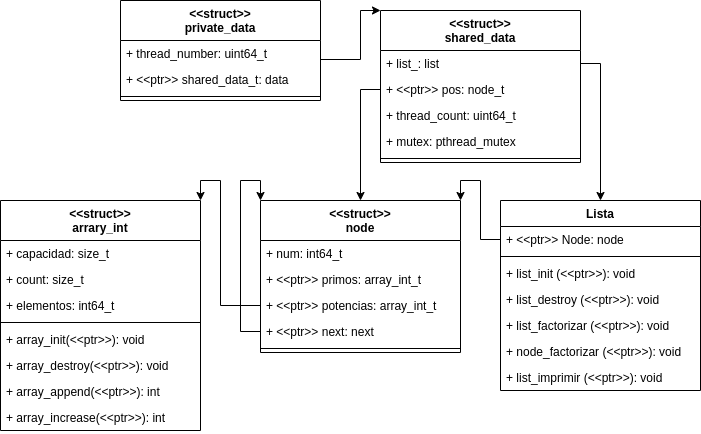

The diagram above was exported from draw.io. Its source (the exported page's mxGraphModel, read from the mxfile embedded in the PNG):
<mxGraphModel dx="1422" dy="798" grid="1" gridSize="10" guides="1" tooltips="1" connect="1" arrows="1" fold="1" page="1" pageScale="1" pageWidth="850" pageHeight="1100" background="none" math="0" shadow="0">
  <root>
    <mxCell id="0" />
    <mxCell id="1" parent="0" />
    <mxCell id="cXU6K3Bo8kpuqmI6HnLv-1" value="&lt;&lt;struct&gt;&gt;&#10;node&#10;" style="swimlane;fontStyle=1;align=center;verticalAlign=top;childLayout=stackLayout;horizontal=1;startSize=40;horizontalStack=0;resizeParent=1;resizeParentMax=0;resizeLast=0;collapsible=1;marginBottom=0;" parent="1" vertex="1">
      <mxGeometry x="320" y="340" width="200" height="152" as="geometry" />
    </mxCell>
    <mxCell id="cXU6K3Bo8kpuqmI6HnLv-2" value="+ num: int64_t" style="text;strokeColor=none;fillColor=none;align=left;verticalAlign=top;spacingLeft=4;spacingRight=4;overflow=hidden;rotatable=0;points=[[0,0.5],[1,0.5]];portConstraint=eastwest;" parent="cXU6K3Bo8kpuqmI6HnLv-1" vertex="1">
      <mxGeometry y="40" width="200" height="26" as="geometry" />
    </mxCell>
    <mxCell id="QVm5_e5JvLCTS3wnP7N5-9" value="+ &lt;&lt;ptr&gt;&gt; primos: array_int_t" style="text;strokeColor=none;fillColor=none;align=left;verticalAlign=top;spacingLeft=4;spacingRight=4;overflow=hidden;rotatable=0;points=[[0,0.5],[1,0.5]];portConstraint=eastwest;" parent="cXU6K3Bo8kpuqmI6HnLv-1" vertex="1">
      <mxGeometry y="66" width="200" height="26" as="geometry" />
    </mxCell>
    <mxCell id="QVm5_e5JvLCTS3wnP7N5-10" value="+ &lt;&lt;ptr&gt;&gt; potencias: array_int_t" style="text;strokeColor=none;fillColor=none;align=left;verticalAlign=top;spacingLeft=4;spacingRight=4;overflow=hidden;rotatable=0;points=[[0,0.5],[1,0.5]];portConstraint=eastwest;" parent="cXU6K3Bo8kpuqmI6HnLv-1" vertex="1">
      <mxGeometry y="92" width="200" height="26" as="geometry" />
    </mxCell>
    <mxCell id="QVm5_e5JvLCTS3wnP7N5-15" style="edgeStyle=orthogonalEdgeStyle;rounded=0;orthogonalLoop=1;jettySize=auto;html=1;exitX=0;exitY=0.5;exitDx=0;exitDy=0;entryX=0;entryY=0;entryDx=0;entryDy=0;" parent="cXU6K3Bo8kpuqmI6HnLv-1" source="QVm5_e5JvLCTS3wnP7N5-11" target="cXU6K3Bo8kpuqmI6HnLv-1" edge="1">
      <mxGeometry relative="1" as="geometry">
        <mxPoint x="-50" y="20" as="targetPoint" />
        <Array as="points">
          <mxPoint x="-20" y="131" />
          <mxPoint x="-20" y="-20" />
          <mxPoint y="-20" />
        </Array>
      </mxGeometry>
    </mxCell>
    <mxCell id="QVm5_e5JvLCTS3wnP7N5-11" value="+ &lt;&lt;ptr&gt;&gt; next: next" style="text;strokeColor=none;fillColor=none;align=left;verticalAlign=top;spacingLeft=4;spacingRight=4;overflow=hidden;rotatable=0;points=[[0,0.5],[1,0.5]];portConstraint=eastwest;" parent="cXU6K3Bo8kpuqmI6HnLv-1" vertex="1">
      <mxGeometry y="118" width="200" height="26" as="geometry" />
    </mxCell>
    <mxCell id="cXU6K3Bo8kpuqmI6HnLv-3" value="" style="line;strokeWidth=1;fillColor=none;align=left;verticalAlign=middle;spacingTop=-1;spacingLeft=3;spacingRight=3;rotatable=0;labelPosition=right;points=[];portConstraint=eastwest;" parent="cXU6K3Bo8kpuqmI6HnLv-1" vertex="1">
      <mxGeometry y="144" width="200" height="8" as="geometry" />
    </mxCell>
    <mxCell id="QVm5_e5JvLCTS3wnP7N5-5" value="Lista" style="swimlane;fontStyle=1;align=center;verticalAlign=top;childLayout=stackLayout;horizontal=1;startSize=26;horizontalStack=0;resizeParent=1;resizeParentMax=0;resizeLast=0;collapsible=1;marginBottom=0;" parent="1" vertex="1">
      <mxGeometry x="560" y="340" width="200" height="190" as="geometry" />
    </mxCell>
    <mxCell id="QVm5_e5JvLCTS3wnP7N5-6" value="+ &lt;&lt;ptr&gt;&gt; Node: node" style="text;strokeColor=none;fillColor=none;align=left;verticalAlign=top;spacingLeft=4;spacingRight=4;overflow=hidden;rotatable=0;points=[[0,0.5],[1,0.5]];portConstraint=eastwest;" parent="QVm5_e5JvLCTS3wnP7N5-5" vertex="1">
      <mxGeometry y="26" width="200" height="26" as="geometry" />
    </mxCell>
    <mxCell id="QVm5_e5JvLCTS3wnP7N5-7" value="" style="line;strokeWidth=1;fillColor=none;align=left;verticalAlign=middle;spacingTop=-1;spacingLeft=3;spacingRight=3;rotatable=0;labelPosition=right;points=[];portConstraint=eastwest;" parent="QVm5_e5JvLCTS3wnP7N5-5" vertex="1">
      <mxGeometry y="52" width="200" height="8" as="geometry" />
    </mxCell>
    <mxCell id="cXU6K3Bo8kpuqmI6HnLv-4" value="+ list_init (&lt;&lt;ptr&gt;&gt;): void" style="text;strokeColor=none;fillColor=none;align=left;verticalAlign=top;spacingLeft=4;spacingRight=4;overflow=hidden;rotatable=0;points=[[0,0.5],[1,0.5]];portConstraint=eastwest;" parent="QVm5_e5JvLCTS3wnP7N5-5" vertex="1">
      <mxGeometry y="60" width="200" height="26" as="geometry" />
    </mxCell>
    <mxCell id="QVm5_e5JvLCTS3wnP7N5-12" value="+ list_destroy (&lt;&lt;ptr&gt;&gt;): void" style="text;strokeColor=none;fillColor=none;align=left;verticalAlign=top;spacingLeft=4;spacingRight=4;overflow=hidden;rotatable=0;points=[[0,0.5],[1,0.5]];portConstraint=eastwest;" parent="QVm5_e5JvLCTS3wnP7N5-5" vertex="1">
      <mxGeometry y="86" width="200" height="26" as="geometry" />
    </mxCell>
    <mxCell id="QVm5_e5JvLCTS3wnP7N5-13" value="+ list_factorizar (&lt;&lt;ptr&gt;&gt;): void" style="text;strokeColor=none;fillColor=none;align=left;verticalAlign=top;spacingLeft=4;spacingRight=4;overflow=hidden;rotatable=0;points=[[0,0.5],[1,0.5]];portConstraint=eastwest;" parent="QVm5_e5JvLCTS3wnP7N5-5" vertex="1">
      <mxGeometry y="112" width="200" height="26" as="geometry" />
    </mxCell>
    <mxCell id="xHjzkb3E_exM-HilOLxx-1" value="+ node_factorizar (&lt;&lt;ptr&gt;&gt;): void" style="text;strokeColor=none;fillColor=none;align=left;verticalAlign=top;spacingLeft=4;spacingRight=4;overflow=hidden;rotatable=0;points=[[0,0.5],[1,0.5]];portConstraint=eastwest;" vertex="1" parent="QVm5_e5JvLCTS3wnP7N5-5">
      <mxGeometry y="138" width="200" height="26" as="geometry" />
    </mxCell>
    <mxCell id="QVm5_e5JvLCTS3wnP7N5-14" value="+ list_imprimir (&lt;&lt;ptr&gt;&gt;): void" style="text;strokeColor=none;fillColor=none;align=left;verticalAlign=top;spacingLeft=4;spacingRight=4;overflow=hidden;rotatable=0;points=[[0,0.5],[1,0.5]];portConstraint=eastwest;" parent="QVm5_e5JvLCTS3wnP7N5-5" vertex="1">
      <mxGeometry y="164" width="200" height="26" as="geometry" />
    </mxCell>
    <mxCell id="QVm5_e5JvLCTS3wnP7N5-22" value="&lt;&lt;struct&gt;&gt;&#10;arrary_int&#10;" style="swimlane;fontStyle=1;align=center;verticalAlign=top;childLayout=stackLayout;horizontal=1;startSize=40;horizontalStack=0;resizeParent=1;resizeParentMax=0;resizeLast=0;collapsible=1;marginBottom=0;" parent="1" vertex="1">
      <mxGeometry x="60" y="340" width="200" height="230" as="geometry" />
    </mxCell>
    <mxCell id="QVm5_e5JvLCTS3wnP7N5-23" value="+ capacidad: size_t" style="text;strokeColor=none;fillColor=none;align=left;verticalAlign=top;spacingLeft=4;spacingRight=4;overflow=hidden;rotatable=0;points=[[0,0.5],[1,0.5]];portConstraint=eastwest;" parent="QVm5_e5JvLCTS3wnP7N5-22" vertex="1">
      <mxGeometry y="40" width="200" height="26" as="geometry" />
    </mxCell>
    <mxCell id="QVm5_e5JvLCTS3wnP7N5-29" value="+ count: size_t" style="text;strokeColor=none;fillColor=none;align=left;verticalAlign=top;spacingLeft=4;spacingRight=4;overflow=hidden;rotatable=0;points=[[0,0.5],[1,0.5]];portConstraint=eastwest;" parent="QVm5_e5JvLCTS3wnP7N5-22" vertex="1">
      <mxGeometry y="66" width="200" height="26" as="geometry" />
    </mxCell>
    <mxCell id="QVm5_e5JvLCTS3wnP7N5-30" value="+ elementos: int64_t" style="text;strokeColor=none;fillColor=none;align=left;verticalAlign=top;spacingLeft=4;spacingRight=4;overflow=hidden;rotatable=0;points=[[0,0.5],[1,0.5]];portConstraint=eastwest;" parent="QVm5_e5JvLCTS3wnP7N5-22" vertex="1">
      <mxGeometry y="92" width="200" height="26" as="geometry" />
    </mxCell>
    <mxCell id="QVm5_e5JvLCTS3wnP7N5-28" value="" style="line;strokeWidth=1;fillColor=none;align=left;verticalAlign=middle;spacingTop=-1;spacingLeft=3;spacingRight=3;rotatable=0;labelPosition=right;points=[];portConstraint=eastwest;" parent="QVm5_e5JvLCTS3wnP7N5-22" vertex="1">
      <mxGeometry y="118" width="200" height="8" as="geometry" />
    </mxCell>
    <mxCell id="QVm5_e5JvLCTS3wnP7N5-33" value="+ array_init(&lt;&lt;ptr&gt;&gt;): void" style="text;strokeColor=none;fillColor=none;align=left;verticalAlign=top;spacingLeft=4;spacingRight=4;overflow=hidden;rotatable=0;points=[[0,0.5],[1,0.5]];portConstraint=eastwest;" parent="QVm5_e5JvLCTS3wnP7N5-22" vertex="1">
      <mxGeometry y="126" width="200" height="26" as="geometry" />
    </mxCell>
    <mxCell id="QVm5_e5JvLCTS3wnP7N5-34" value="+ array_destroy(&lt;&lt;ptr&gt;&gt;): void" style="text;strokeColor=none;fillColor=none;align=left;verticalAlign=top;spacingLeft=4;spacingRight=4;overflow=hidden;rotatable=0;points=[[0,0.5],[1,0.5]];portConstraint=eastwest;" parent="QVm5_e5JvLCTS3wnP7N5-22" vertex="1">
      <mxGeometry y="152" width="200" height="26" as="geometry" />
    </mxCell>
    <mxCell id="QVm5_e5JvLCTS3wnP7N5-36" value="+ array_append(&lt;&lt;ptr&gt;&gt;): int" style="text;strokeColor=none;fillColor=none;align=left;verticalAlign=top;spacingLeft=4;spacingRight=4;overflow=hidden;rotatable=0;points=[[0,0.5],[1,0.5]];portConstraint=eastwest;" parent="QVm5_e5JvLCTS3wnP7N5-22" vertex="1">
      <mxGeometry y="178" width="200" height="26" as="geometry" />
    </mxCell>
    <mxCell id="QVm5_e5JvLCTS3wnP7N5-35" value="+ array_increase(&lt;&lt;ptr&gt;&gt;): int" style="text;strokeColor=none;fillColor=none;align=left;verticalAlign=top;spacingLeft=4;spacingRight=4;overflow=hidden;rotatable=0;points=[[0,0.5],[1,0.5]];portConstraint=eastwest;" parent="QVm5_e5JvLCTS3wnP7N5-22" vertex="1">
      <mxGeometry y="204" width="200" height="26" as="geometry" />
    </mxCell>
    <mxCell id="QVm5_e5JvLCTS3wnP7N5-38" style="edgeStyle=orthogonalEdgeStyle;rounded=0;orthogonalLoop=1;jettySize=auto;html=1;exitX=0;exitY=0.5;exitDx=0;exitDy=0;entryX=1;entryY=0;entryDx=0;entryDy=0;" parent="1" source="QVm5_e5JvLCTS3wnP7N5-10" target="QVm5_e5JvLCTS3wnP7N5-22" edge="1">
      <mxGeometry relative="1" as="geometry">
        <mxPoint x="230" y="330" as="targetPoint" />
        <Array as="points">
          <mxPoint x="280" y="445" />
          <mxPoint x="280" y="320" />
          <mxPoint x="260" y="320" />
        </Array>
      </mxGeometry>
    </mxCell>
    <mxCell id="QVm5_e5JvLCTS3wnP7N5-40" style="edgeStyle=orthogonalEdgeStyle;rounded=0;orthogonalLoop=1;jettySize=auto;html=1;exitX=0;exitY=0.5;exitDx=0;exitDy=0;entryX=1;entryY=0;entryDx=0;entryDy=0;" parent="1" source="QVm5_e5JvLCTS3wnP7N5-6" target="cXU6K3Bo8kpuqmI6HnLv-1" edge="1">
      <mxGeometry relative="1" as="geometry">
        <Array as="points">
          <mxPoint x="540" y="379" />
          <mxPoint x="540" y="320" />
          <mxPoint x="520" y="320" />
        </Array>
      </mxGeometry>
    </mxCell>
    <mxCell id="xHjzkb3E_exM-HilOLxx-2" value="&lt;&lt;struct&gt;&gt;&#10;shared_data&#10;" style="swimlane;fontStyle=1;align=center;verticalAlign=top;childLayout=stackLayout;horizontal=1;startSize=40;horizontalStack=0;resizeParent=1;resizeParentMax=0;resizeLast=0;collapsible=1;marginBottom=0;" vertex="1" parent="1">
      <mxGeometry x="440" y="150" width="200" height="152" as="geometry" />
    </mxCell>
    <mxCell id="xHjzkb3E_exM-HilOLxx-3" value="+ list_: list " style="text;strokeColor=none;fillColor=none;align=left;verticalAlign=top;spacingLeft=4;spacingRight=4;overflow=hidden;rotatable=0;points=[[0,0.5],[1,0.5]];portConstraint=eastwest;" vertex="1" parent="xHjzkb3E_exM-HilOLxx-2">
      <mxGeometry y="40" width="200" height="26" as="geometry" />
    </mxCell>
    <mxCell id="xHjzkb3E_exM-HilOLxx-4" value="+ &lt;&lt;ptr&gt;&gt; pos: node_t" style="text;strokeColor=none;fillColor=none;align=left;verticalAlign=top;spacingLeft=4;spacingRight=4;overflow=hidden;rotatable=0;points=[[0,0.5],[1,0.5]];portConstraint=eastwest;" vertex="1" parent="xHjzkb3E_exM-HilOLxx-2">
      <mxGeometry y="66" width="200" height="26" as="geometry" />
    </mxCell>
    <mxCell id="xHjzkb3E_exM-HilOLxx-5" value="+ thread_count: uint64_t" style="text;strokeColor=none;fillColor=none;align=left;verticalAlign=top;spacingLeft=4;spacingRight=4;overflow=hidden;rotatable=0;points=[[0,0.5],[1,0.5]];portConstraint=eastwest;" vertex="1" parent="xHjzkb3E_exM-HilOLxx-2">
      <mxGeometry y="92" width="200" height="26" as="geometry" />
    </mxCell>
    <mxCell id="xHjzkb3E_exM-HilOLxx-11" value="+ mutex: pthread_mutex" style="text;strokeColor=none;fillColor=none;align=left;verticalAlign=top;spacingLeft=4;spacingRight=4;overflow=hidden;rotatable=0;points=[[0,0.5],[1,0.5]];portConstraint=eastwest;" vertex="1" parent="xHjzkb3E_exM-HilOLxx-2">
      <mxGeometry y="118" width="200" height="26" as="geometry" />
    </mxCell>
    <mxCell id="xHjzkb3E_exM-HilOLxx-6" value="" style="line;strokeWidth=1;fillColor=none;align=left;verticalAlign=middle;spacingTop=-1;spacingLeft=3;spacingRight=3;rotatable=0;labelPosition=right;points=[];portConstraint=eastwest;" vertex="1" parent="xHjzkb3E_exM-HilOLxx-2">
      <mxGeometry y="144" width="200" height="8" as="geometry" />
    </mxCell>
    <mxCell id="xHjzkb3E_exM-HilOLxx-12" style="edgeStyle=orthogonalEdgeStyle;rounded=0;orthogonalLoop=1;jettySize=auto;html=1;exitX=1;exitY=0.5;exitDx=0;exitDy=0;" edge="1" parent="1" source="xHjzkb3E_exM-HilOLxx-3" target="QVm5_e5JvLCTS3wnP7N5-5">
      <mxGeometry relative="1" as="geometry" />
    </mxCell>
    <mxCell id="xHjzkb3E_exM-HilOLxx-13" style="edgeStyle=orthogonalEdgeStyle;rounded=0;orthogonalLoop=1;jettySize=auto;html=1;exitX=0;exitY=0.5;exitDx=0;exitDy=0;" edge="1" parent="1" source="xHjzkb3E_exM-HilOLxx-4" target="cXU6K3Bo8kpuqmI6HnLv-1">
      <mxGeometry relative="1" as="geometry" />
    </mxCell>
    <mxCell id="xHjzkb3E_exM-HilOLxx-15" value="&lt;&lt;struct&gt;&gt;&#10;private_data" style="swimlane;fontStyle=1;align=center;verticalAlign=top;childLayout=stackLayout;horizontal=1;startSize=40;horizontalStack=0;resizeParent=1;resizeParentMax=0;resizeLast=0;collapsible=1;marginBottom=0;" vertex="1" parent="1">
      <mxGeometry x="180" y="140" width="200" height="100" as="geometry" />
    </mxCell>
    <mxCell id="xHjzkb3E_exM-HilOLxx-16" value="+ thread_number: uint64_t" style="text;strokeColor=none;fillColor=none;align=left;verticalAlign=top;spacingLeft=4;spacingRight=4;overflow=hidden;rotatable=0;points=[[0,0.5],[1,0.5]];portConstraint=eastwest;" vertex="1" parent="xHjzkb3E_exM-HilOLxx-15">
      <mxGeometry y="40" width="200" height="26" as="geometry" />
    </mxCell>
    <mxCell id="xHjzkb3E_exM-HilOLxx-17" value="+ &lt;&lt;ptr&gt;&gt; shared_data_t: data" style="text;strokeColor=none;fillColor=none;align=left;verticalAlign=top;spacingLeft=4;spacingRight=4;overflow=hidden;rotatable=0;points=[[0,0.5],[1,0.5]];portConstraint=eastwest;" vertex="1" parent="xHjzkb3E_exM-HilOLxx-15">
      <mxGeometry y="66" width="200" height="26" as="geometry" />
    </mxCell>
    <mxCell id="xHjzkb3E_exM-HilOLxx-20" value="" style="line;strokeWidth=1;fillColor=none;align=left;verticalAlign=middle;spacingTop=-1;spacingLeft=3;spacingRight=3;rotatable=0;labelPosition=right;points=[];portConstraint=eastwest;" vertex="1" parent="xHjzkb3E_exM-HilOLxx-15">
      <mxGeometry y="92" width="200" height="8" as="geometry" />
    </mxCell>
    <mxCell id="xHjzkb3E_exM-HilOLxx-21" style="edgeStyle=orthogonalEdgeStyle;rounded=0;orthogonalLoop=1;jettySize=auto;html=1;exitX=1;exitY=0.5;exitDx=0;exitDy=0;entryX=0;entryY=0;entryDx=0;entryDy=0;" edge="1" parent="1" source="xHjzkb3E_exM-HilOLxx-17" target="xHjzkb3E_exM-HilOLxx-2">
      <mxGeometry relative="1" as="geometry">
        <Array as="points">
          <mxPoint x="380" y="199" />
          <mxPoint x="420" y="199" />
          <mxPoint x="420" y="150" />
        </Array>
      </mxGeometry>
    </mxCell>
  </root>
</mxGraphModel>